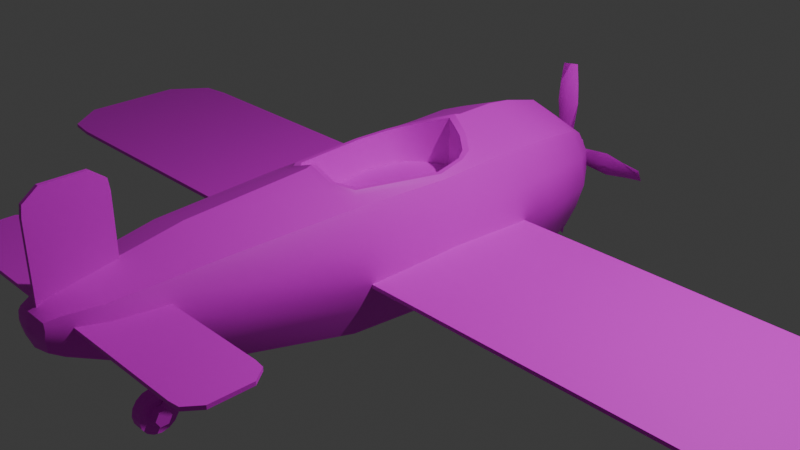 # Source: Plane.blend  (saved by Blender 4.0.36; exported with 4.5.12 LTS)
import bpy
from mathutils import Matrix  # noqa: F401  (used for matrix-valued properties, if any)

bpy.ops.wm.read_factory_settings(use_empty=True)
scene = bpy.context.scene
scene.name = 'Scene'

# ---- collections
col_collection = bpy.data.collections.new('Collection'); scene.collection.children.link(col_collection)

# ---- images (referenced by path relative to the original .blend; pixels are not part of the script)
import os
ASSET_DIR = os.environ.get("B2B_ASSET_DIR", "")  # directory of the original .blend (textures are referenced by path, not embedded)
HERE = os.path.dirname(os.path.abspath(__file__))  # packed textures are extracted next to this script under _unpacked/

def load_image(name, relpath, width, height, colorspace="sRGB"):
    """Load a texture the original file referenced (path relative to the .blend, or extracted next to this script)."""
    p = next((c for c in (os.path.join(HERE, relpath), os.path.join(ASSET_DIR, relpath)) if relpath and os.path.exists(c)), "")
    if p:
        img = bpy.data.images.load(p, check_existing=True)
        img.name = name
    else:  # same state as the original file: an image datablock whose file is absent (Cycles renders it pink)
        img = bpy.data.images.new(name, width, height)
        img.source = "FILE"
        img.filepath = "//" + (relpath or name)
    img.colorspace_settings.name = colorspace
    return img
img_color_swatch_png_001 = load_image('color_swatch.png.001', 'textures/color_swatch.png', 1024, 1024, 'sRGB')

# ---- materials (node trees are filled in below, after node groups)
mat_plane_mat = bpy.data.materials.new('plane_mat')
mat_plane_mat.alpha_threshold = 0.0
mat_plane_mat.use_transparent_shadow = False
mat_plane_mat.roughness = 0.5
mat_plane_mat.line_color = (0.0, 0.0, 0.0, 1.0)

# ---- node groups
ng_auto_smooth = bpy.data.node_groups.new('Auto Smooth', 'GeometryNodeTree')
_s = ng_auto_smooth.interface.new_socket(name='Geometry', in_out='OUTPUT', socket_type='NodeSocketGeometry')
_s = ng_auto_smooth.interface.new_socket(name='Geometry', in_out='INPUT', socket_type='NodeSocketGeometry')
_s = ng_auto_smooth.interface.new_socket(name='Angle', in_out='INPUT', socket_type='NodeSocketFloat')
_s.subtype = 'ANGLE'
_s.min_value = 0.0
_s.max_value = 3.142
ng_auto_smooth.is_modifier = True
_N = ng_auto_smooth.nodes; _L = ng_auto_smooth.links
n0 = _N.new('NodeGroupOutput'); n0.name = 'Group Output'; n0.location = (480, -100)
n1 = _N.new('NodeGroupInput'); n1.name = 'Group Input'; n1.location = (-420, -300)
n2 = _N.new('NodeGroupInput'); n2.name = 'Group Input.001'; n2.location = (-60, -100)
n3 = _N.new('GeometryNodeSetShadeSmooth'); n3.name = 'Set Shade Smooth'; n3.location = (120, -100)
n3.domain = 'EDGE'
n4 = _N.new('GeometryNodeSetShadeSmooth'); n4.name = 'Set Shade Smooth.001'; n4.location = (300, -100)
n5 = _N.new('GeometryNodeInputMeshEdgeAngle'); n5.name = 'Edge Angle'; n5.location = (-420, -220)
n6 = _N.new('GeometryNodeInputEdgeSmooth'); n6.name = 'Is Edge Smooth'; n6.location = (-60, -160)
n7 = _N.new('GeometryNodeInputShadeSmooth'); n7.name = 'Is Face Smooth'; n7.location = (-240, -340)
n8 = _N.new('FunctionNodeBooleanMath'); n8.name = 'Boolean Math'; n8.location = (-60, -220)
n9 = _N.new('FunctionNodeCompare'); n9.name = 'Compare'; n9.location = (-240, -180)
n9.operation = 'LESS_EQUAL'
_L.new(n5.outputs[0], n9.inputs[0])
_L.new(n4.outputs[0], n0.inputs[0])
_L.new(n1.outputs[1], n9.inputs[1])
_L.new(n9.outputs[0], n8.inputs[0])
_L.new(n7.outputs[0], n8.inputs[1])
_L.new(n2.outputs[0], n3.inputs[0])
_L.new(n6.outputs[0], n3.inputs[1])
_L.new(n3.outputs[0], n4.inputs[0])
_L.new(n8.outputs[0], n3.inputs[2])
n0.is_active_output = True

# ---- material node trees
mat_plane_mat.use_nodes = True; mat_plane_mat.node_tree.nodes.clear()
_N = mat_plane_mat.node_tree.nodes; _L = mat_plane_mat.node_tree.links
n0 = _N.new('ShaderNodeOutputMaterial'); n0.name = 'Material Output'; n0.location = (300, 300)
n1 = _N.new('ShaderNodeBsdfPrincipled'); n1.name = 'Principled BSDF'; n1.location = (10, 300)
n1.inputs[3].default_value = 1.45
n2 = _N.new('ShaderNodeTexImage'); n2.name = 'Image Texture'; n2.location = (-280, 280)
n2.image = img_color_swatch_png_001
_L.new(n1.outputs[0], n0.inputs[0])
_L.new(n2.outputs[0], n1.inputs[0])
n0.is_active_output = True

# ---- world
world_world = bpy.data.worlds.new('World'); scene.world = world_world
world_world.use_nodes = True; world_world.node_tree.nodes.clear()
_N = world_world.node_tree.nodes; _L = world_world.node_tree.links
n0 = _N.new('ShaderNodeOutputWorld'); n0.name = 'World Output'; n0.location = (300, 300)
n1 = _N.new('ShaderNodeBackground'); n1.name = 'Background'; n1.location = (10, 300)
n1.inputs[0].default_value = (0.05088, 0.05088, 0.05088, 1.0)
_L.new(n1.outputs[0], n0.inputs[0])
n0.is_active_output = True
world_world.color = (0.05088, 0.05088, 0.05088)
world_world.use_sun_shadow = False
world_world.sun_shadow_jitter_overblur = 0.0

# ---- cameras
cam_camera = bpy.data.cameras.new('Camera')
cam_camera.clip_end = 100.0
cam_camera.ortho_scale = 7.314

# ---- lights
light_light = bpy.data.lights.new('Light', 'POINT')
light_light.transmission_factor = 0.0
light_light.use_soft_falloff = False
light_light.energy = 1000.0
light_light.shadow_soft_size = 0.1
light_light.shadow_maximum_resolution = 0.006
light_light.use_absolute_resolution = True

# ---- meshes
me_cube = bpy.data.meshes.new('Cube')
me_cube.from_pydata([(0.6378, 1.581, 0.6378), (0.6378, 1.581, -0.6378), (0.5829, -1.164, 0.6752), (0.6285, -1.164, -0.5809), (0.188, -3.921, 0.4918), (0.188, -3.921, 0.2224), (0.4133, 2.336, 0.4133), (0.4133, 2.336, -0.4133), (0.3605, -3.477, 0.5574), (0.3618, -3.473, 0.03688), (0.6388, 0.8524, 0.6667), (0.6667, 0.8524, -0.6667), (0.0, 1.581, -0.8769), (0.8769, 1.581, 7.451e-09), (0.8504, -1.164, 0.04763), (0.0, -1.162, 0.9028), (0.6604, -0.02875, 0.6594), (0.0, -1.164, -0.8166), (0.0, 1.581, 0.8769), (0.6631, 1.291, -0.6631), (0.2156, -3.941, 0.3596), (0.0, -3.941, 0.5219), (0.0, -3.941, 0.1973), (0.2346, -3.808, 0.5235), (0.5111, -2.464, -0.3116), (0.0, 2.404, -0.495), (0.495, 2.404, -1.024e-08), (0.0, 2.404, 0.495), (0.561, 2.008, -0.561), (0.561, 2.008, 0.561), (0.5077, -2.481, 0.6498), (0.2346, -3.808, 0.161), (0.0, -3.477, 0.6544), (0.0, -3.471, -0.06267), (0.4591, -3.474, 0.2983), (0.6631, 1.291, 0.6631), (0.6619, -0.0299, -0.6559), (0.9167, 0.8524, -8.848e-09), (0.0, 0.8524, -0.9167), (0.0, 0.8535, 0.9086), (0.3023, -3.81, 0.3425), (0.0, -0.0299, -0.9042), (0.8381, -0.0299, 0.00594), (0.77, 2.015, -2.794e-09), (0.0, -3.981, 0.3649), (0.0, -3.81, 0.09353), (0.0, -3.81, 0.5915), (0.0, 2.547, 6.519e-09), (0.0, 2.015, -0.77), (0.0, 2.015, 0.77), (0.0, -2.491, 0.8254), (0.0, -2.456, -0.4977), (0.6917, -2.465, 0.171), (0.9117, 1.291, -5.763e-09), (0.0, 1.291, -0.9117), (0.0, 1.291, 0.9117), (0.2948, -1.163, 0.7948), (0.4769, -0.9946, 0.7228), (0.299, 0.719, 0.7948), (0.5187, 0.5442, 0.7119), (0.5875, 0.3562, 0.6882), (0.0, 0.7001, 0.9061), (0.5642, -0.02848, 0.7065), (0.0, -1.047, 0.9019), (0.3934, -0.9072, 0.7628), (0.2481, -1.043, 0.8121), (0.2479, 0.5964, 0.8187), (0.429, 0.4506, 0.753), (0.5063, 0.3113, 0.7273), (0.0, 0.7055, 0.3819), (0.0, -0.02312, 0.3819), (0.0, -1.041, 0.3819), (0.4991, -0.02312, 0.3819), (0.3403, -0.9019, 0.3819), (0.2074, -1.038, 0.3819), (0.201, 0.6018, 0.3819), (0.376, 0.456, 0.3819), (0.444, 0.3166, 0.3819), (0.0, 0.7768, 0.9272), (0.6123, -0.02861, 0.7028), (0.0, -1.105, 0.9222), (0.2735, 0.6577, 0.8266), (0.4738, 0.4974, 0.7522), (0.5469, 0.3337, 0.7276), (0.4351, -0.9509, 0.7626), (0.2715, -1.103, 0.8233), (0.7434, -1.125, 0.01786), (2.743, -1.125, 0.01786), (0.7434, 0.8746, 0.01786), (2.743, 0.8746, 0.01786), (4.284, -1.125, 0.01786), (4.284, 0.8746, 0.01786), (4.88, -0.6878, 0.01786), (4.88, 0.437, 0.01786), (4.582, 0.8335, 0.01786), (4.582, -1.084, 0.01786), (0.3068, -3.74, 0.4369), (1.058, -3.74, 0.4369), (0.3068, -2.99, 0.4369), (1.058, -2.99, 0.4369), (1.636, -3.74, 0.4369), (1.636, -2.99, 0.4369), (1.86, -3.576, 0.4369), (1.86, -3.154, 0.4369), (1.748, -3.005, 0.4369), (1.748, -3.725, 0.4369), (0.7434, 0.8746, -0.02119), (0.7434, -1.125, -0.02119), (2.743, -1.125, -0.02119), (2.743, 0.8746, -0.02119), (4.284, -1.125, -0.02119), (4.284, 0.8746, -0.02119), (4.88, -0.6878, -0.02119), (4.88, 0.437, -0.02119), (4.582, 0.8335, -0.02119), (4.582, -1.084, -0.02119), (0.3068, -3.74, 0.3978), (0.3068, -2.99, 0.3978), (1.058, -3.74, 0.3978), (1.058, -2.99, 0.3978), (1.636, -3.74, 0.3978), (1.636, -2.99, 0.3978), (1.86, -3.154, 0.3978), (1.86, -3.576, 0.3978), (1.748, -3.005, 0.3978), (1.748, -3.725, 0.3978), (0.0, -3.883, 0.2624), (0.0, -3.883, 0.7302), (0.0, -3.132, 0.2624), (0.0, -3.132, 0.7302), (0.0, -3.883, 1.308), (0.0, -3.132, 1.308), (0.0, -3.718, 1.532), (0.0, -3.296, 1.532), (0.0, -3.147, 1.42), (0.0, -3.867, 1.42), (0.01882, -3.883, 0.2624), (0.01882, -3.132, 0.2624), (0.01882, -3.883, 0.7302), (0.01882, -3.132, 0.7302), (0.01882, -3.883, 1.308), (0.01882, -3.132, 1.308), (0.01882, -3.296, 1.532), (0.01882, -3.718, 1.532), (0.01882, -3.147, 1.42), (0.01882, -3.867, 1.42), (1.031, 1.568, -1.596), (1.156, 1.568, -1.596), (1.031, 1.557, -1.651), (1.156, 1.557, -1.651), (1.031, 1.526, -1.698), (1.156, 1.526, -1.698), (1.031, 1.479, -1.729), (1.156, 1.479, -1.729), (1.031, 1.424, -1.74), (1.156, 1.424, -1.74), (1.031, 1.368, -1.729), (1.156, 1.368, -1.729), (1.031, 1.321, -1.698), (1.156, 1.321, -1.698), (1.031, 1.29, -1.651), (1.156, 1.29, -1.651), (1.031, 1.279, -1.596), (1.156, 1.279, -1.596), (1.031, 1.29, -1.54), (1.156, 1.29, -1.54), (1.031, 1.321, -1.493), (1.156, 1.321, -1.493), (1.031, 1.368, -1.462), (1.156, 1.368, -1.462), (1.031, 1.424, -1.451), (1.156, 1.424, -1.451), (1.031, 1.479, -1.462), (1.156, 1.479, -1.462), (1.031, 1.526, -1.493), (1.156, 1.526, -1.493), (1.031, 1.557, -1.54), (1.156, 1.557, -1.54), (1.031, 1.629, -1.596), (1.031, 1.613, -1.674), (1.156, 1.613, -1.674), (1.156, 1.629, -1.596), (1.031, 1.569, -1.741), (1.156, 1.569, -1.741), (1.031, 1.502, -1.785), (1.156, 1.502, -1.785), (1.031, 1.424, -1.801), (1.156, 1.424, -1.801), (1.031, 1.345, -1.785), (1.156, 1.345, -1.785), (1.031, 1.279, -1.741), (1.156, 1.279, -1.741), (1.031, 1.234, -1.674), (1.156, 1.234, -1.674), (1.031, 1.219, -1.596), (1.156, 1.219, -1.596), (1.031, 1.234, -1.517), (1.156, 1.234, -1.517), (1.031, 1.279, -1.45), (1.156, 1.279, -1.45), (1.031, 1.345, -1.406), (1.156, 1.345, -1.406), (1.031, 1.424, -1.39), (1.156, 1.424, -1.39), (1.031, 1.502, -1.406), (1.156, 1.502, -1.406), (1.031, 1.569, -1.45), (1.156, 1.569, -1.45), (1.031, 1.613, -1.517), (1.156, 1.613, -1.517), (1.041, 1.545, -1.596), (1.041, 1.536, -1.642), (1.146, 1.536, -1.642), (1.146, 1.545, -1.596), (1.041, 1.509, -1.681), (1.146, 1.509, -1.681), (1.041, 1.47, -1.707), (1.146, 1.47, -1.707), (1.041, 1.424, -1.717), (1.146, 1.424, -1.717), (1.041, 1.377, -1.707), (1.146, 1.377, -1.707), (1.041, 1.338, -1.681), (1.146, 1.338, -1.681), (1.041, 1.312, -1.642), (1.146, 1.312, -1.642), (1.041, 1.303, -1.596), (1.146, 1.303, -1.596), (1.041, 1.312, -1.549), (1.146, 1.312, -1.549), (1.041, 1.338, -1.51), (1.146, 1.338, -1.51), (1.041, 1.377, -1.484), (1.146, 1.377, -1.484), (1.041, 1.424, -1.475), (1.146, 1.424, -1.475), (1.041, 1.47, -1.484), (1.146, 1.47, -1.484), (1.041, 1.509, -1.51), (1.146, 1.509, -1.51), (1.041, 1.536, -1.549), (1.146, 1.536, -1.549), (0.0, 1.463, -1.597), (1.131, 1.463, -1.595), (0.9608, 1.463, -1.607), (0.5804, 1.463, -0.6251), (0.9886, 1.445, -1.593), (0.6082, 1.445, -0.6111), (0.9886, 1.409, -1.593), (0.6082, 1.409, -0.6111), (0.9608, 1.391, -1.607), (0.5804, 1.391, -0.6251), (0.9331, 1.409, -1.621), (0.5527, 1.409, -0.6391), (0.9331, 1.445, -1.621), (0.5527, 1.445, -0.6391), (1.131, 1.445, -1.564), (0.0, 1.445, -1.566), (1.131, 1.409, -1.564), (0.0, 1.409, -1.566), (1.131, 1.391, -1.595), (0.0, 1.391, -1.597), (1.131, 1.409, -1.626), (0.0, 1.409, -1.628), (1.131, 1.445, -1.626), (0.0, 1.445, -1.628), (0.9355, 1.461, -1.568), (0.566, 0.5227, -0.6286), (0.9673, 1.444, -1.567), (0.5978, 0.506, -0.6277), (0.9738, 1.417, -1.59), (0.6043, 0.4786, -0.6499), (0.9486, 1.406, -1.613), (0.5791, 0.4679, -0.6732), (0.9169, 1.423, -1.614), (0.5474, 0.4847, -0.6741), (0.9103, 1.45, -1.592), (0.5408, 0.5121, -0.6519), (0.06352, -2.816, -0.8959), (0.06352, -2.827, -0.9513), (0.06352, -2.858, -0.9982), (0.06352, -2.905, -1.03), (0.06352, -2.96, -1.041), (0.06352, -3.016, -1.03), (0.06352, -3.063, -0.9982), (0.06352, -3.094, -0.9513), (0.06352, -3.105, -0.8959), (0.06352, -3.094, -0.8405), (0.06352, -3.063, -0.7936), (0.06352, -3.016, -0.7622), (0.06352, -2.96, -0.7512), (0.06352, -2.905, -0.7622), (0.06352, -2.858, -0.7936), (0.06352, -2.827, -0.8405), (0.06352, -2.771, -0.9744), (0.06352, -2.755, -0.8959), (0.06352, -2.815, -1.041), (0.06352, -2.882, -1.085), (0.06352, -2.96, -1.101), (0.06352, -3.039, -1.085), (0.06352, -3.105, -1.041), (0.06352, -3.15, -0.9744), (0.06352, -3.166, -0.8959), (0.06352, -3.15, -0.8174), (0.06352, -3.105, -0.7508), (0.06352, -3.039, -0.7064), (0.06352, -2.96, -0.6907), (0.06352, -2.882, -0.7064), (0.06352, -2.815, -0.7508), (0.06352, -2.771, -0.8174), (0.05329, -2.849, -0.9422), (0.05329, -2.839, -0.8959), (0.05329, -2.875, -0.9815), (0.05329, -2.914, -1.008), (0.05329, -2.96, -1.017), (0.05329, -3.007, -1.008), (0.05329, -3.046, -0.9815), (0.05329, -3.072, -0.9422), (0.05329, -3.081, -0.8959), (0.05329, -3.072, -0.8496), (0.05329, -3.046, -0.8103), (0.05329, -3.007, -0.7841), (0.05329, -2.96, -0.7749), (0.05329, -2.914, -0.7841), (0.05329, -2.875, -0.8103), (0.05329, -2.849, -0.8496), (0.0, -2.755, -0.8959), (0.0, -2.771, -0.9744), (0.0, -2.815, -1.041), (0.0, -2.882, -1.085), (0.0, -2.96, -1.101), (0.0, -3.039, -1.085), (0.0, -3.105, -1.041), (0.0, -3.15, -0.9744), (0.0, -3.166, -0.8959), (0.0, -3.15, -0.8174), (0.0, -3.105, -0.7508), (0.0, -3.039, -0.7064), (0.0, -2.96, -0.6907), (0.0, -2.882, -0.7064), (0.0, -2.815, -0.7508), (0.0, -2.771, -0.8174), (0.09586, -2.966, -0.9247), (0.1044, -2.255, -0.1467), (0.121, -2.982, -0.9055), (0.1296, -2.272, -0.1274), (0.1116, -3.008, -0.8821), (0.1202, -2.298, -0.104), (0.07705, -3.017, -0.8779), (0.08563, -2.306, -0.09985), (0.05187, -3.0, -0.8971), (0.06045, -2.29, -0.1191), (0.06127, -2.974, -0.9205), (0.06985, -2.264, -0.1425), (0.0, -2.889, -0.8956), (0.1599, -2.889, -0.8897), (0.1598, -2.932, -0.8148), (0.0, -2.932, -0.8206), (0.1598, -3.019, -0.8148), (0.0, -3.019, -0.8206), (0.1599, -3.062, -0.8897), (0.0, -3.062, -0.8956), (0.1599, -3.019, -0.9647), (0.0, -3.019, -0.9706), (0.1599, -2.932, -0.9647), (0.0, -2.932, -0.9706), (0.8003, 1.582, 0.3403), (0.7596, -1.163, 0.3828), (0.2218, -3.931, 0.4357), (0.4971, 2.37, 0.228), (0.4336, -3.476, 0.4402), (0.8207, 0.8529, 0.3547), (0.2885, -3.809, 0.443), (0.7922, -0.02888, 0.354), (0.7084, 2.012, 0.3019), (0.0, -3.961, 0.4534), (0.0, 2.476, 0.2689), (0.6368, -2.472, 0.4304), (0.8303, 1.292, 0.3529), (0.779, 1.581, -0.3189), (0.7612, -1.164, -0.2666), (0.2119, -3.931, 0.291), (0.4759, 2.37, -0.2067), (0.4226, -3.474, 0.1679), (0.8133, 0.8524, -0.3333), (0.2785, -3.809, 0.2518), (0.7717, -0.0299, -0.325), (0.6872, 2.011, -0.2805), (0.0, -3.961, 0.2811), (0.0, 2.475, -0.2475), (0.6207, -2.464, -0.07055), (0.8091, 1.291, -0.3315)], [], [(10, 39, 58), (79, 62, 64, 84), (383, 34, 40, 385), (370, 8, 23, 372), (372, 23, 4, 368), (385, 40, 20, 381), (38, 11, 36, 41), (41, 36, 3, 17), (384, 37, 42, 386), (371, 10, 16, 373), (373, 16, 2, 367), (386, 42, 14, 380), (366, 13, 43, 374), (379, 1, 28, 387), (387, 28, 7, 382), (374, 43, 26, 369), (381, 20, 44, 388), (368, 4, 21, 375), (33, 9, 31, 45), (45, 31, 5, 22), (8, 32, 46, 23), (23, 46, 21, 4), (376, 27, 6, 369), (389, 47, 26, 382), (1, 12, 48, 28), (28, 48, 25, 7), (18, 0, 29, 49), (49, 29, 6, 27), (2, 56, 15, 50, 30), (30, 50, 32, 8), (17, 3, 24, 51), (51, 24, 9, 33), (380, 14, 52, 390), (367, 2, 30, 377), (377, 30, 8, 370), (390, 52, 34, 383), (379, 13, 53, 391), (366, 0, 35, 378), (378, 35, 10, 371), (391, 53, 37, 384), (12, 1, 19, 54), (54, 19, 11, 38), (0, 18, 55, 35), (35, 55, 39, 10), (57, 56, 2), (79, 83, 68, 62), (2, 16, 57), (10, 58, 59), (59, 60, 10), (60, 16, 10), (64, 62, 72, 73), (66, 61, 69, 75), (71, 74, 73, 72, 70), (72, 77, 76, 75, 69, 70), (67, 66, 75, 76), (65, 64, 73, 74), (68, 67, 76, 77), (63, 65, 74, 71), (62, 68, 77, 72), (56, 85, 80, 15), (81, 58, 39, 78), (82, 59, 58, 81), (83, 60, 59, 82), (84, 64, 65, 85), (85, 65, 63, 80), (57, 84, 85, 56), (68, 83, 82, 67), (67, 82, 81, 66), (66, 81, 78, 61), (16, 60, 83, 79), (16, 79, 84, 57), (86, 87, 89, 88), (89, 87, 90, 91), (94, 95, 92, 93), (91, 90, 95, 94), (96, 97, 99, 98), (99, 97, 100, 101), (104, 105, 102, 103), (101, 100, 105, 104), (107, 106, 109, 108), (109, 111, 110, 108), (114, 113, 112, 115), (111, 114, 115, 110), (116, 117, 119, 118), (119, 121, 120, 118), (124, 122, 123, 125), (121, 124, 125, 120), (95, 115, 112, 92), (100, 120, 125, 105), (93, 113, 114, 94), (89, 109, 106, 88), (101, 121, 119, 99), (90, 110, 115, 95), (97, 118, 120, 100), (91, 111, 109, 89), (102, 123, 122, 103), (98, 117, 116, 96), (87, 108, 110, 90), (104, 124, 121, 101), (96, 116, 118, 97), (92, 112, 113, 93), (105, 125, 123, 102), (88, 106, 107, 86), (94, 114, 111, 91), (103, 122, 124, 104), (86, 107, 108, 87), (99, 119, 117, 98), (136, 137, 139, 138), (139, 141, 140, 138), (144, 142, 143, 145), (141, 144, 145, 140), (130, 140, 145, 135), (131, 141, 139, 129), (127, 138, 140, 130), (132, 143, 142, 133), (128, 137, 136, 126), (134, 144, 141, 131), (126, 136, 138, 127), (135, 145, 143, 132), (133, 142, 144, 134), (129, 139, 137, 128), (178, 181, 180, 179), (179, 180, 183, 182), (182, 183, 185, 184), (184, 185, 187, 186), (186, 187, 189, 188), (188, 189, 191, 190), (190, 191, 193, 192), (192, 193, 195, 194), (194, 195, 197, 196), (196, 197, 199, 198), (198, 199, 201, 200), (200, 201, 203, 202), (202, 203, 205, 204), (204, 205, 207, 206), (147, 177, 241, 213), (206, 207, 209, 208), (208, 209, 181, 178), (150, 152, 216, 214), (148, 146, 178, 179), (147, 149, 180, 181), (150, 148, 179, 182), (149, 151, 183, 180), (152, 150, 182, 184), (151, 153, 185, 183), (154, 152, 184, 186), (153, 155, 187, 185), (156, 154, 186, 188), (155, 157, 189, 187), (158, 156, 188, 190), (157, 159, 191, 189), (160, 158, 190, 192), (159, 161, 193, 191), (162, 160, 192, 194), (161, 163, 195, 193), (164, 162, 194, 196), (163, 165, 197, 195), (166, 164, 196, 198), (165, 167, 199, 197), (168, 166, 198, 200), (167, 169, 201, 199), (170, 168, 200, 202), (169, 171, 203, 201), (172, 170, 202, 204), (171, 173, 205, 203), (174, 172, 204, 206), (173, 175, 207, 205), (176, 174, 206, 208), (175, 177, 209, 207), (146, 176, 208, 178), (177, 147, 181, 209), (212, 213, 241, 239, 237, 235, 233, 231, 229, 227, 225, 223, 221, 219, 217, 215), (210, 211, 214, 216, 218, 220, 222, 224, 226, 228, 230, 232, 234, 236, 238, 240), (164, 166, 230, 228), (153, 151, 215, 217), (167, 165, 229, 231), (152, 154, 218, 216), (166, 168, 232, 230), (155, 153, 217, 219), (169, 167, 231, 233), (154, 156, 220, 218), (168, 170, 234, 232), (157, 155, 219, 221), (171, 169, 233, 235), (156, 158, 222, 220), (170, 172, 236, 234), (159, 157, 221, 223), (173, 171, 235, 237), (158, 160, 224, 222), (172, 174, 238, 236), (161, 159, 223, 225), (146, 148, 211, 210), (175, 173, 237, 239), (160, 162, 226, 224), (149, 147, 213, 212), (174, 176, 240, 238), (163, 161, 225, 227), (148, 150, 214, 211), (177, 175, 239, 241), (162, 164, 228, 226), (151, 149, 212, 215), (176, 146, 210, 240), (165, 163, 227, 229), (268, 269, 271, 270), (257, 242, 265, 263, 261, 259), (244, 245, 247, 246), (270, 271, 273, 272), (260, 261, 263, 262), (246, 247, 249, 248), (243, 256, 258, 260, 262, 264), (258, 259, 261, 260), (248, 249, 251, 250), (264, 265, 242, 243), (256, 257, 259, 258), (250, 251, 253, 252), (247, 245, 255, 253, 251, 249), (243, 242, 257, 256), (252, 253, 255, 254), (266, 267, 269, 268), (262, 263, 265, 264), (254, 255, 245, 244), (244, 246, 248, 250, 252, 254), (272, 273, 275, 274), (269, 267, 277, 275, 273, 271), (274, 275, 277, 276), (276, 277, 267, 266), (266, 268, 270, 272, 274, 276), (326, 295, 294, 327), (327, 294, 296, 328), (328, 296, 297, 329), (329, 297, 298, 330), (330, 298, 299, 331), (331, 299, 300, 332), (332, 300, 301, 333), (333, 301, 302, 334), (334, 302, 303, 335), (335, 303, 304, 336), (336, 304, 305, 337), (337, 305, 306, 338), (338, 306, 307, 339), (339, 307, 308, 340), (278, 293, 325, 311), (340, 308, 309, 341), (341, 309, 295, 326), (278, 279, 294, 295), (279, 280, 296, 294), (280, 281, 297, 296), (281, 282, 298, 297), (282, 283, 299, 298), (283, 284, 300, 299), (284, 285, 301, 300), (285, 286, 302, 301), (286, 287, 303, 302), (287, 288, 304, 303), (288, 289, 305, 304), (289, 290, 306, 305), (290, 291, 307, 306), (291, 292, 308, 307), (292, 293, 309, 308), (293, 278, 295, 309), (310, 311, 325, 324, 323, 322, 321, 320, 319, 318, 317, 316, 315, 314, 313, 312), (281, 280, 312, 313), (288, 287, 319, 320), (282, 281, 313, 314), (289, 288, 320, 321), (283, 282, 314, 315), (290, 289, 321, 322), (284, 283, 315, 316), (291, 290, 322, 323), (285, 284, 316, 317), (292, 291, 323, 324), (279, 278, 311, 310), (286, 285, 317, 318), (293, 292, 324, 325), (280, 279, 310, 312), (287, 286, 318, 319), (342, 343, 345, 344), (344, 345, 347, 346), (346, 347, 349, 348), (348, 349, 351, 350), (345, 343, 353, 351, 349, 347), (350, 351, 353, 352), (352, 353, 343, 342), (342, 344, 346, 348, 350, 352), (357, 354, 365, 363, 361, 359), (360, 361, 363, 362), (355, 356, 358, 360, 362, 364), (358, 359, 361, 360), (364, 365, 354, 355), (356, 357, 359, 358), (355, 354, 357, 356), (362, 363, 365, 364), (53, 378, 371, 37), (13, 366, 378, 53), (52, 377, 370, 34), (14, 367, 377, 52), (47, 376, 369, 26), (20, 368, 375, 44), (29, 374, 369, 6), (0, 366, 374, 29), (42, 373, 367, 14), (37, 371, 373, 42), (40, 372, 368, 20), (34, 370, 372, 40), (19, 391, 384, 11), (1, 379, 391, 19), (24, 390, 383, 9), (3, 380, 390, 24), (25, 389, 382, 7), (5, 381, 388, 22), (43, 387, 382, 26), (13, 379, 387, 43), (36, 386, 380, 3), (11, 384, 386, 36), (31, 385, 381, 5), (9, 383, 385, 31)])
me_cube.polygons.foreach_set('use_smooth', [1, 1, 1, 1, 1, 1, 1, 1, 1, 1, 1, 1, 1, 1, 1, 1, 1, 1, 1, 1, 1, 1, 1, 1, 1, 1, 1, 1, 1, 1, 1, 1, 1, 1, 1, 1, 1, 1, 1, 1, 1, 1, 1, 1, 1, 1, 1, 1, 1, 1, 1, 1, 1, 1, 1, 1, 1, 1, 1, 1, 1, 1, 1, 1, 1, 1, 1, 1, 1, 1, 1, 0, 0, 0, 0, 0, 0, 0, 0, 0, 0, 0, 0, 0, 0, 0, 0, 0, 0, 0, 0, 0, 0, 0, 0, 0, 0, 0, 0, 0, 0, 0, 0, 0, 0, 0, 0, 0, 0, 0, 0, 0, 0, 0, 0, 0, 0, 0, 0, 0, 0, 0, 0, 0, 0, 0, 0, 0, 0, 0, 0, 0, 0, 0, 0, 0, 0, 0, 0, 0, 0, 0, 0, 0, 0, 0, 0, 0, 0, 0, 0, 0, 0, 0, 0, 0, 0, 0, 0, 0, 0, 0, 0, 0, 0, 0, 0, 0, 0, 0, 0, 0, 0, 0, 0, 0, 0, 0, 0, 0, 0, 0, 0, 0, 0, 0, 0, 0, 0, 0, 0, 0, 0, 0, 0, 0, 0, 0, 0, 0, 0, 0, 0, 0, 0, 0, 0, 0, 0, 0, 0, 0, 0, 0, 0, 0, 0, 0, 0, 0, 0, 0, 0, 0, 0, 0, 0, 0, 0, 0, 0, 0, 0, 0, 0, 0, 0, 0, 0, 0, 0, 0, 0, 0, 0, 0, 0, 0, 0, 0, 0, 0, 0, 0, 0, 0, 0, 0, 0, 0, 0, 0, 0, 0, 0, 0, 0, 0, 0, 0, 0, 0, 0, 0, 0, 0, 0, 0, 0, 0, 0, 0, 0, 0, 0, 0, 0, 0, 0, 0, 0, 0, 1, 1, 1, 1, 1, 1, 1, 1, 1, 1, 1, 1, 1, 1, 1, 1, 1, 1, 1, 1, 1, 1, 1, 1])
_k = set([(69, 75), (71, 74), (72, 73), (72, 77), (73, 74), (75, 76), (76, 77)])
me_cube.attributes.new('sharp_edge', 'BOOLEAN', 'EDGE').data.foreach_set('value', [ (min(e.vertices), max(e.vertices)) in _k for e in me_cube.edges])
_uv = me_cube.uv_layers.new(name='UVMap')
_uv.uv.foreach_set('vector', [0.1902, 0.2347, 0.1902, 0.2347, 0.1902, 0.2347, 0.465, 0.07653, 0.465, 0.07653, 0.465, 0.07653, 0.465, 0.07653, 0.1902, 0.2347, 0.1902, 0.2347, 0.1902, 0.2347, 0.1902, 0.2347, 0.1902, 0.2347, 0.1902, 0.2347, 0.1902, 0.2347, 0.1902, 0.2347, 0.1902, 0.2347, 0.1902, 0.2347, 0.1902, 0.2347, 0.1902, 0.2347, 0.1902, 0.2347, 0.1902, 0.2347, 0.1902, 0.2347, 0.1902, 0.2347, 0.1902, 0.2347, 0.1902, 0.2347, 0.1902, 0.2347, 0.1902, 0.2347, 0.1902, 0.2347, 0.1902, 0.2347, 0.1902, 0.2347, 0.1902, 0.2347, 0.1902, 0.2347, 0.1902, 0.2347, 0.1902, 0.2347, 0.1902, 0.2347, 0.1902, 0.2347, 0.1902, 0.2347, 0.1902, 0.2347, 0.1902, 0.2347, 0.1902, 0.2347, 0.1902, 0.2347, 0.1902, 0.2347, 0.1902, 0.2347, 0.1902, 0.2347, 0.1902, 0.2347, 0.1902, 0.2347, 0.1902, 0.2347, 0.1902, 0.2347, 0.1902, 0.2347, 0.1902, 0.2347, 0.1902, 0.2347, 0.1902, 0.2347, 0.1902, 0.2347, 0.1902, 0.2347, 0.1902, 0.2347, 0.1902, 0.2347, 0.1902, 0.2347, 0.1902, 0.2347, 0.1902, 0.2347, 0.1902, 0.2347, 0.1902, 0.2347, 0.1902, 0.2347, 0.1902, 0.2347, 0.1902, 0.2347, 0.1902, 0.2347, 0.1902, 0.2347, 0.1902, 0.2347, 0.1902, 0.2347, 0.1902, 0.2347, 0.1902, 0.2347, 0.1902, 0.2347, 0.1902, 0.2347, 0.1902, 0.2347, 0.1902, 0.2347, 0.1902, 0.2347, 0.1902, 0.2347, 0.1902, 0.2347, 0.1902, 0.2347, 0.1902, 0.2347, 0.1902, 0.2347, 0.1902, 0.2347, 0.1902, 0.2347, 0.1902, 0.2347, 0.1902, 0.2347, 0.1902, 0.2347, 0.1902, 0.2347, 0.1902, 0.2347, 0.1902, 0.2347, 0.1902, 0.2347, 0.1902, 0.2347, 0.1902, 0.2347, 0.1902, 0.2347, 0.1902, 0.2347, 0.1902, 0.2347, 0.1902, 0.2347, 0.1902, 0.2347, 0.1902, 0.2347, 0.1902, 0.2347, 0.1902, 0.2347, 0.1902, 0.2347, 0.1902, 0.2347, 0.1902, 0.2347, 0.1902, 0.2347, 0.1902, 0.2347, 0.1902, 0.2347, 0.1902, 0.2347, 0.1902, 0.2347, 0.1902, 0.2347, 0.1902, 0.2347, 0.1902, 0.2347, 0.1902, 0.2347, 0.1902, 0.2347, 0.1902, 0.2347, 0.1902, 0.2347, 0.1902, 0.2347, 0.1902, 0.2347, 0.1902, 0.2347, 0.1902, 0.2347, 0.1902, 0.2347, 0.1902, 0.2347, 0.1902, 0.2347, 0.1902, 0.2347, 0.1902, 0.2347, 0.1902, 0.2347, 0.1902, 0.2347, 0.1902, 0.2347, 0.1902, 0.2347, 0.1902, 0.2347, 0.1902, 0.2347, 0.1902, 0.2347, 0.1902, 0.2347, 0.1902, 0.2347, 0.1902, 0.2347, 0.1902, 0.2347, 0.1902, 0.2347, 0.1902, 0.2347, 0.1902, 0.2347, 0.1902, 0.2347, 0.1902, 0.2347, 0.1902, 0.2347, 0.1902, 0.2347, 0.1902, 0.2347, 0.1902, 0.2347, 0.1902, 0.2347, 0.1902, 0.2347, 0.1902, 0.2347, 0.1902, 0.2347, 0.1902, 0.2347, 0.1902, 0.2347, 0.1902, 0.2347, 0.1902, 0.2347, 0.1902, 0.2347, 0.1902, 0.2347, 0.1902, 0.2347, 0.1902, 0.2347, 0.1902, 0.2347, 0.1902, 0.2347, 0.1902, 0.2347, 0.1902, 0.2347, 0.1902, 0.2347, 0.1902, 0.2347, 0.1902, 0.2347, 0.1902, 0.2347, 0.1902, 0.2347, 0.1902, 0.2347, 0.1902, 0.2347, 0.1902, 0.2347, 0.1902, 0.2347, 0.1902, 0.2347, 0.1902, 0.2347, 0.1902, 0.2347, 0.1902, 0.2347, 0.1902, 0.2347, 0.1902, 0.2347, 0.1902, 0.2347, 0.1902, 0.2347, 0.1902, 0.2347, 0.1902, 0.2347, 0.1902, 0.2347, 0.465, 0.07653, 0.465, 0.07653, 0.465, 0.07653, 0.465, 0.07653, 0.1902, 0.2347, 0.1902, 0.2347, 0.1902, 0.2347, 0.1902, 0.2347, 0.1902, 0.2347, 0.1902, 0.2347, 0.1902, 0.2347, 0.1902, 0.2347, 0.1902, 0.2347, 0.1902, 0.2347, 0.1902, 0.2347, 0.1902, 0.2347, 0.9334, 0.102, 0.9334, 0.102, 0.9334, 0.102, 0.9334, 0.102, 0.9334, 0.102, 0.9334, 0.102, 0.9334, 0.102, 0.9334, 0.102, 0.9334, 0.102, 0.9334, 0.102, 0.9334, 0.102, 0.9334, 0.102, 0.9334, 0.102, 0.9334, 0.102, 0.9334, 0.102, 0.9334, 0.102, 0.9334, 0.102, 0.9334, 0.102, 0.9334, 0.102, 0.9334, 0.102, 0.9334, 0.102, 0.9334, 0.102, 0.9334, 0.102, 0.9334, 0.102, 0.9334, 0.102, 0.9334, 0.102, 0.9334, 0.102, 0.9334, 0.102, 0.9334, 0.102, 0.9334, 0.102, 0.9334, 0.102, 0.9334, 0.102, 0.9334, 0.102, 0.9334, 0.102, 0.9334, 0.102, 0.9334, 0.102, 0.9334, 0.102, 0.9334, 0.102, 0.9334, 0.102, 0.465, 0.07653, 0.465, 0.07653, 0.465, 0.07653, 0.465, 0.07653, 0.465, 0.07653, 0.465, 0.07653, 0.465, 0.07653, 0.465, 0.07653, 0.465, 0.07653, 0.465, 0.07653, 0.465, 0.07653, 0.465, 0.07653, 0.465, 0.07653, 0.465, 0.07653, 0.465, 0.07653, 0.465, 0.07653, 0.465, 0.07653, 0.465, 0.07653, 0.465, 0.07653, 0.465, 0.07653, 0.465, 0.07653, 0.465, 0.07653, 0.465, 0.07653, 0.465, 0.07653, 0.465, 0.07653, 0.465, 0.07653, 0.465, 0.07653, 0.465, 0.07653, 0.465, 0.07653, 0.465, 0.07653, 0.465, 0.07653, 0.465, 0.07653, 0.465, 0.07653, 0.465, 0.07653, 0.465, 0.07653, 0.465, 0.07653, 0.465, 0.07653, 0.465, 0.07653, 0.465, 0.07653, 0.465, 0.07653, 0.465, 0.07653, 0.465, 0.07653, 0.465, 0.07653, 0.465, 0.07653, 0.465, 0.07653, 0.465, 0.07653, 0.465, 0.07653, 0.465, 0.07653, 0.2263, 0.2181, 0.2263, 0.2181, 0.2263, 0.2181, 0.2263, 0.2181, 0.4659, 0.07031, 0.4659, 0.07031, 0.4659, 0.07031, 0.4659, 0.07031, 0.2263, 0.2181, 0.2263, 0.2181, 0.2263, 0.2181, 0.2263, 0.2181, 0.2263, 0.2181, 0.2263, 0.2181, 0.2263, 0.2181, 0.2263, 0.2181, 0.1508, 0.2591, 0.1508, 0.2591, 0.1508, 0.2591, 0.1508, 0.2591, 0.4583, 0.07684, 0.4583, 0.07684, 0.4583, 0.07684, 0.4583, 0.07684, 0.1508, 0.2591, 0.1508, 0.2591, 0.1508, 0.2591, 0.1508, 0.2591, 0.1508, 0.2591, 0.1508, 0.2591, 0.1508, 0.2591, 0.1508, 0.2591, 0.2263, 0.2181, 0.2263, 0.2181, 0.2263, 0.2181, 0.2263, 0.2181, 0.4659, 0.07031, 0.4659, 0.07031, 0.4659, 0.07031, 0.4659, 0.07031, 0.2263, 0.2181, 0.2263, 0.2181, 0.2263, 0.2181, 0.2263, 0.2181, 0.2263, 0.2181, 0.2263, 0.2181, 0.2263, 0.2181, 0.2263, 0.2181, 0.1508, 0.2591, 0.1508, 0.2591, 0.1508, 0.2591, 0.1508, 0.2591, 0.4583, 0.07684, 0.4583, 0.07684, 0.4583, 0.07684, 0.4583, 0.07684, 0.1508, 0.2591, 0.1508, 0.2591, 0.1508, 0.2591, 0.1508, 0.2591, 0.1508, 0.2591, 0.1508, 0.2591, 0.1508, 0.2591, 0.1508, 0.2591, 0.2263, 0.2181, 0.2263, 0.2181, 0.2263, 0.2181, 0.2263, 0.2181, 0.1508, 0.2591, 0.1508, 0.2591, 0.1508, 0.2591, 0.1508, 0.2591, 0.2263, 0.2181, 0.2263, 0.2181, 0.2263, 0.2181, 0.2263, 0.2181, 0.2263, 0.2181, 0.2263, 0.2181, 0.2263, 0.2181, 0.2263, 0.2181, 0.4583, 0.07684, 0.4583, 0.07684, 0.4583, 0.07684, 0.4583, 0.07684, 0.2263, 0.2181, 0.2263, 0.2181, 0.2263, 0.2181, 0.2263, 0.2181, 0.4583, 0.07684, 0.4583, 0.07684, 0.4583, 0.07684, 0.4583, 0.07684, 0.4659, 0.07031, 0.4659, 0.07031, 0.4659, 0.07031, 0.4659, 0.07031, 0.1508, 0.2591, 0.1508, 0.2591, 0.1508, 0.2591, 0.1508, 0.2591, 0.1508, 0.2591, 0.1508, 0.2591, 0.1508, 0.2591, 0.1508, 0.2591, 0.4659, 0.07031, 0.4659, 0.07031, 0.4659, 0.07031, 0.4659, 0.07031, 0.1508, 0.2591, 0.1508, 0.2591, 0.1508, 0.2591, 0.1508, 0.2591, 0.1508, 0.2591, 0.1508, 0.2591, 0.1508, 0.2591, 0.1508, 0.2591, 0.2263, 0.2181, 0.2263, 0.2181, 0.2263, 0.2181, 0.2263, 0.2181, 0.1508, 0.2591, 0.1508, 0.2591, 0.1508, 0.2591, 0.1508, 0.2591, 0.2263, 0.2181, 0.2263, 0.2181, 0.2263, 0.2181, 0.2263, 0.2181, 0.2263, 0.2181, 0.2263, 0.2181, 0.2263, 0.2181, 0.2263, 0.2181, 0.1508, 0.2591, 0.1508, 0.2591, 0.1508, 0.2591, 0.1508, 0.2591, 0.2263, 0.2181, 0.2263, 0.2181, 0.2263, 0.2181, 0.2263, 0.2181, 0.1508, 0.2591, 0.1508, 0.2591, 0.1508, 0.2591, 0.1508, 0.2591, 0.1508, 0.2591, 0.1508, 0.2591, 0.1508, 0.2591, 0.1508, 0.2591, 0.1508, 0.2591, 0.1508, 0.2591, 0.1508, 0.2591, 0.1508, 0.2591, 0.1508, 0.2591, 0.1508, 0.2591, 0.1508, 0.2591, 0.1508, 0.2591, 0.1508, 0.2591, 0.1508, 0.2591, 0.1508, 0.2591, 0.1508, 0.2591, 0.1508, 0.2591, 0.1508, 0.2591, 0.1508, 0.2591, 0.1508, 0.2591, 0.1508, 0.2591, 0.1508, 0.2591, 0.1508, 0.2591, 0.1508, 0.2591, 0.1508, 0.2591, 0.1508, 0.2591, 0.1508, 0.2591, 0.1508, 0.2591, 0.1508, 0.2591, 0.1508, 0.2591, 0.1508, 0.2591, 0.1508, 0.2591, 0.1508, 0.2591, 0.1508, 0.2591, 0.1508, 0.2591, 0.1508, 0.2591, 0.1508, 0.2591, 0.1508, 0.2591, 0.1508, 0.2591, 0.1508, 0.2591, 0.1508, 0.2591, 0.1508, 0.2591, 0.1508, 0.2591, 0.1508, 0.2591, 0.1508, 0.2591, 0.1508, 0.2591, 0.1508, 0.2591, 0.1508, 0.2591, 0.1508, 0.2591, 0.1508, 0.2591, 0.1508, 0.2591, 0.1508, 0.2591, 0.1508, 0.2591, 0.1508, 0.2591, 0.1508, 0.2591, 0.1508, 0.2591, 0.9323, 0.0666, 0.9323, 0.0666, 0.9323, 0.0666, 0.9323, 0.0666, 0.9323, 0.0666, 0.9323, 0.0666, 0.9323, 0.0666, 0.9323, 0.0666, 0.9323, 0.0666, 0.9323, 0.0666, 0.9323, 0.0666, 0.9323, 0.0666, 0.9323, 0.0666, 0.9323, 0.0666, 0.9323, 0.0666, 0.9323, 0.0666, 0.9323, 0.0666, 0.9323, 0.0666, 0.9323, 0.0666, 0.9323, 0.0666, 0.9323, 0.0666, 0.9323, 0.0666, 0.9323, 0.0666, 0.9323, 0.0666, 0.9323, 0.0666, 0.9323, 0.0666, 0.9323, 0.0666, 0.9323, 0.0666, 0.9323, 0.0666, 0.9323, 0.0666, 0.9323, 0.0666, 0.9323, 0.0666, 0.9323, 0.0666, 0.9323, 0.0666, 0.9323, 0.0666, 0.9323, 0.0666, 0.9323, 0.0666, 0.9323, 0.0666, 0.9323, 0.0666, 0.9323, 0.0666, 0.9323, 0.0666, 0.9323, 0.0666, 0.9323, 0.0666, 0.9323, 0.0666, 0.9323, 0.0666, 0.9323, 0.0666, 0.9323, 0.0666, 0.9323, 0.0666, 0.9323, 0.0666, 0.9323, 0.0666, 0.9323, 0.0666, 0.9323, 0.0666, 0.9323, 0.0666, 0.9323, 0.0666, 0.9323, 0.0666, 0.9323, 0.0666, 0.9323, 0.0666, 0.9323, 0.0666, 0.9323, 0.0666, 0.9323, 0.0666, 0.9323, 0.0666, 0.9323, 0.0666, 0.9323, 0.0666, 0.9323, 0.0666, 0.9323, 0.0666, 0.9323, 0.0666, 0.9323, 0.0666, 0.9323, 0.0666, 0.9323, 0.0666, 0.9323, 0.0666, 0.9323, 0.0666, 0.9323, 0.0666, 0.9323, 0.0666, 0.9323, 0.0666, 0.9323, 0.0666, 0.9323, 0.0666, 0.9323, 0.0666, 0.9323, 0.0666, 0.9323, 0.0666, 0.9323, 0.0666, 0.9323, 0.0666, 0.9323, 0.0666, 0.9323, 0.0666, 0.9323, 0.0666, 0.9323, 0.0666, 0.9323, 0.0666, 0.9323, 0.0666, 0.9323, 0.0666, 0.9323, 0.0666, 0.9323, 0.0666, 0.9323, 0.0666, 0.9323, 0.0666, 0.9323, 0.0666, 0.9323, 0.0666, 0.9323, 0.0666, 0.9323, 0.0666, 0.9323, 0.0666, 0.9323, 0.0666, 0.9323, 0.0666, 0.9323, 0.0666, 0.9323, 0.0666, 0.9323, 0.0666, 0.9323, 0.0666, 0.9323, 0.0666, 0.9323, 0.0666, 0.9323, 0.0666, 0.9323, 0.0666, 0.9323, 0.0666, 0.9323, 0.0666, 0.9323, 0.0666, 0.9323, 0.0666, 0.9323, 0.0666, 0.9323, 0.0666, 0.9323, 0.0666, 0.9323, 0.0666, 0.9323, 0.0666, 0.9323, 0.0666, 0.9323, 0.0666, 0.9323, 0.0666, 0.9323, 0.0666, 0.9323, 0.0666, 0.9323, 0.0666, 0.9323, 0.0666, 0.9323, 0.0666, 0.9323, 0.0666, 0.9323, 0.0666, 0.9323, 0.0666, 0.9323, 0.0666, 0.9323, 0.0666, 0.9323, 0.0666, 0.9323, 0.0666, 0.9323, 0.0666, 0.9323, 0.0666, 0.9323, 0.0666, 0.9323, 0.0666, 0.9323, 0.0666, 0.9323, 0.0666, 0.9323, 0.0666, 0.9323, 0.0666, 0.9323, 0.0666, 0.9323, 0.0666, 0.9323, 0.0666, 0.9323, 0.0666, 0.9323, 0.0666, 0.9323, 0.0666, 0.9323, 0.0666, 0.9323, 0.0666, 0.9323, 0.0666, 0.9323, 0.0666, 0.9323, 0.0666, 0.9323, 0.0666, 0.9323, 0.0666, 0.9323, 0.0666, 0.9323, 0.0666, 0.9323, 0.0666, 0.9323, 0.0666, 0.9323, 0.0666, 0.9323, 0.0666, 0.9323, 0.0666, 0.9323, 0.0666, 0.9323, 0.0666, 0.9323, 0.0666, 0.9323, 0.0666, 0.9323, 0.0666, 0.9323, 0.0666, 0.9323, 0.0666, 0.9323, 0.0666, 0.9323, 0.0666, 0.9323, 0.0666, 0.9323, 0.0666, 0.9323, 0.0666, 0.9323, 0.0666, 0.9323, 0.0666, 0.9323, 0.0666, 0.9323, 0.0666, 0.9323, 0.0666, 0.9323, 0.0666, 0.9323, 0.0666, 0.9323, 0.0666, 0.9323, 0.0666, 0.9323, 0.0666, 0.9323, 0.0666, 0.9323, 0.0666, 0.9323, 0.0666, 0.9323, 0.0666, 0.9323, 0.0666, 0.9323, 0.0666, 0.9323, 0.0666, 0.9323, 0.0666, 0.9323, 0.0666, 0.9323, 0.0666, 0.9323, 0.0666, 0.9323, 0.0666, 0.9323, 0.0666, 0.9323, 0.0666, 0.9323, 0.0666, 0.9323, 0.0666, 0.9323, 0.0666, 0.9323, 0.0666, 0.9323, 0.0666, 0.9305, 0.9364, 0.9305, 0.9364, 0.9305, 0.9364, 0.9305, 0.9364, 0.9305, 0.9364, 0.9305, 0.9364, 0.9305, 0.9364, 0.9305, 0.9364, 0.9305, 0.9364, 0.9305, 0.9364, 0.9305, 0.9364, 0.9305, 0.9364, 0.9305, 0.9364, 0.9305, 0.9364, 0.9305, 0.9364, 0.9305, 0.9364, 0.9305, 0.9364, 0.9305, 0.9364, 0.9305, 0.9364, 0.9305, 0.9364, 0.9305, 0.9364, 0.9305, 0.9364, 0.9305, 0.9364, 0.9305, 0.9364, 0.9305, 0.9364, 0.9305, 0.9364, 0.9305, 0.9364, 0.9305, 0.9364, 0.9305, 0.9364, 0.9305, 0.9364, 0.9305, 0.9364, 0.9305, 0.9364, 0.9323, 0.0666, 0.9323, 0.0666, 0.9323, 0.0666, 0.9323, 0.0666, 0.9323, 0.0666, 0.9323, 0.0666, 0.9323, 0.0666, 0.9323, 0.0666, 0.9323, 0.0666, 0.9323, 0.0666, 0.9323, 0.0666, 0.9323, 0.0666, 0.9323, 0.0666, 0.9323, 0.0666, 0.9323, 0.0666, 0.9323, 0.0666, 0.9323, 0.0666, 0.9323, 0.0666, 0.9323, 0.0666, 0.9323, 0.0666, 0.9323, 0.0666, 0.9323, 0.0666, 0.9323, 0.0666, 0.9323, 0.0666, 0.9323, 0.0666, 0.9323, 0.0666, 0.9323, 0.0666, 0.9323, 0.0666, 0.9323, 0.0666, 0.9323, 0.0666, 0.9323, 0.0666, 0.9323, 0.0666, 0.9323, 0.0666, 0.9323, 0.0666, 0.9323, 0.0666, 0.9323, 0.0666, 0.9323, 0.0666, 0.9323, 0.0666, 0.9323, 0.0666, 0.9323, 0.0666, 0.9323, 0.0666, 0.9323, 0.0666, 0.9323, 0.0666, 0.9323, 0.0666, 0.9323, 0.0666, 0.9323, 0.0666, 0.9323, 0.0666, 0.9323, 0.0666, 0.9323, 0.0666, 0.9323, 0.0666, 0.9323, 0.0666, 0.9323, 0.0666, 0.9323, 0.0666, 0.9323, 0.0666, 0.9323, 0.0666, 0.9323, 0.0666, 0.9323, 0.0666, 0.9323, 0.0666, 0.9323, 0.0666, 0.9323, 0.0666, 0.9323, 0.0666, 0.9323, 0.0666, 0.9323, 0.0666, 0.9323, 0.0666, 0.9323, 0.0666, 0.9323, 0.0666, 0.9323, 0.0666, 0.9323, 0.0666, 0.9323, 0.0666, 0.9323, 0.0666, 0.9323, 0.0666, 0.9323, 0.0666, 0.9323, 0.0666, 0.9323, 0.0666, 0.9323, 0.0666, 0.9323, 0.0666, 0.9323, 0.0666, 0.9323, 0.0666, 0.9323, 0.0666, 0.9323, 0.0666, 0.9323, 0.0666, 0.9323, 0.0666, 0.9323, 0.0666, 0.9323, 0.0666, 0.9323, 0.0666, 0.9323, 0.0666, 0.9323, 0.0666, 0.9323, 0.0666, 0.9323, 0.0666, 0.9323, 0.0666, 0.9323, 0.0666, 0.9323, 0.0666, 0.9323, 0.0666, 0.9323, 0.0666, 0.9323, 0.0666, 0.9323, 0.0666, 0.9323, 0.0666, 0.9323, 0.0666, 0.9323, 0.0666, 0.9323, 0.0666, 0.9323, 0.0666, 0.9323, 0.0666, 0.9323, 0.0666, 0.9323, 0.0666, 0.9323, 0.0666, 0.9323, 0.0666, 0.9323, 0.0666, 0.9323, 0.0666, 0.9323, 0.0666, 0.9323, 0.0666, 0.9323, 0.0666, 0.9323, 0.0666, 0.9323, 0.0666, 0.9323, 0.0666, 0.9323, 0.0666, 0.9323, 0.0666, 0.9323, 0.0666, 0.9323, 0.0666, 0.9323, 0.0666, 0.9323, 0.0666, 0.9222, 0.3623, 0.9222, 0.3623, 0.9222, 0.3623, 0.9222, 0.3623, 0.9222, 0.3623, 0.9222, 0.3623, 0.9222, 0.3623, 0.9222, 0.3623, 0.9222, 0.3623, 0.9222, 0.3623, 0.9222, 0.3623, 0.9222, 0.3623, 0.9222, 0.3623, 0.9222, 0.3623, 0.9222, 0.3623, 0.9222, 0.3623, 0.9222, 0.3623, 0.9222, 0.3623, 0.9222, 0.3623, 0.9222, 0.3623, 0.9222, 0.3623, 0.9222, 0.3623, 0.9222, 0.3623, 0.9222, 0.3623, 0.9222, 0.3623, 0.9222, 0.3623, 0.9222, 0.3623, 0.9222, 0.3623, 0.9222, 0.3623, 0.9222, 0.3623, 0.9222, 0.3623, 0.9222, 0.3623, 0.9222, 0.3623, 0.9222, 0.3623, 0.9222, 0.3623, 0.9222, 0.3623, 0.9222, 0.3623, 0.9222, 0.3623, 0.9222, 0.3623, 0.9222, 0.3623, 0.9222, 0.3623, 0.9222, 0.3623, 0.9222, 0.3623, 0.9222, 0.3623, 0.9222, 0.3623, 0.9222, 0.3623, 0.9222, 0.3623, 0.9222, 0.3623, 0.9222, 0.3623, 0.9222, 0.3623, 0.9222, 0.3623, 0.9222, 0.3623, 0.9222, 0.3623, 0.9222, 0.3623, 0.9222, 0.3623, 0.9222, 0.3623, 0.9222, 0.3623, 0.9222, 0.3623, 0.9222, 0.3623, 0.9222, 0.3623, 0.9222, 0.3623, 0.9222, 0.3623, 0.9222, 0.3623, 0.9222, 0.3623, 0.9222, 0.3623, 0.9222, 0.3623, 0.9222, 0.3623, 0.9222, 0.3623, 0.9222, 0.3623, 0.9222, 0.3623, 0.9222, 0.3623, 0.9222, 0.3623, 0.9222, 0.3623, 0.9222, 0.3623, 0.9222, 0.3623, 0.9222, 0.3623, 0.9222, 0.3623, 0.9222, 0.3623, 0.9222, 0.3623, 0.9222, 0.3623, 0.9222, 0.3623, 0.9222, 0.3623, 0.9222, 0.3623, 0.9222, 0.3623, 0.9222, 0.3623, 0.9222, 0.3623, 0.9222, 0.3623, 0.9222, 0.3623, 0.9222, 0.3623, 0.9222, 0.3623, 0.9222, 0.3623, 0.9222, 0.3623, 0.9222, 0.3623, 0.9222, 0.3623, 0.9222, 0.3623, 0.9222, 0.3623, 0.9222, 0.3623, 0.9222, 0.3623, 0.9222, 0.3623, 0.9222, 0.3623, 0.9222, 0.3623, 0.9222, 0.3623, 0.9222, 0.3623, 0.9222, 0.3623, 0.9222, 0.3623, 0.9222, 0.3623, 0.9222, 0.3623, 0.9222, 0.3623, 0.9302, 0.07056, 0.9302, 0.07056, 0.9302, 0.07056, 0.9302, 0.07056, 0.9302, 0.07056, 0.9302, 0.07056, 0.9302, 0.07056, 0.9302, 0.07056, 0.9302, 0.07056, 0.9302, 0.07056, 0.9302, 0.07056, 0.9302, 0.07056, 0.9302, 0.07056, 0.9302, 0.07056, 0.9302, 0.07056, 0.9302, 0.07056, 0.9302, 0.07056, 0.9302, 0.07056, 0.9302, 0.07056, 0.9302, 0.07056, 0.9302, 0.07056, 0.9302, 0.07056, 0.9302, 0.07056, 0.9302, 0.07056, 0.9302, 0.07056, 0.9302, 0.07056, 0.9302, 0.07056, 0.9302, 0.07056, 0.9302, 0.07056, 0.9302, 0.07056, 0.9302, 0.07056, 0.9302, 0.07056, 0.9302, 0.07056, 0.9302, 0.07056, 0.9302, 0.07056, 0.9302, 0.07056, 0.9302, 0.07056, 0.9302, 0.07056, 0.9302, 0.07056, 0.9302, 0.07056, 0.9302, 0.07056, 0.9302, 0.07056, 0.9302, 0.07056, 0.9302, 0.07056, 0.9302, 0.07056, 0.9302, 0.07056, 0.9302, 0.07056, 0.9302, 0.07056, 0.9302, 0.07056, 0.9302, 0.07056, 0.9302, 0.07056, 0.9302, 0.07056, 0.9302, 0.07056, 0.9302, 0.07056, 0.9302, 0.07056, 0.9302, 0.07056, 0.9302, 0.07056, 0.9302, 0.07056, 0.9302, 0.07056, 0.9302, 0.07056, 0.9302, 0.07056, 0.9302, 0.07056, 0.9302, 0.07056, 0.9302, 0.07056, 0.9302, 0.07056, 0.9302, 0.07056, 0.9302, 0.07056, 0.9302, 0.07056, 0.9302, 0.07056, 0.9302, 0.07056, 0.9302, 0.07056, 0.9302, 0.07056, 0.9302, 0.07056, 0.9302, 0.07056, 0.9302, 0.07056, 0.9302, 0.07056, 0.9302, 0.07056, 0.9302, 0.07056, 0.9302, 0.07056, 0.9302, 0.07056, 0.9302, 0.07056, 0.9302, 0.07056, 0.9302, 0.07056, 0.9302, 0.07056, 0.9302, 0.07056, 0.9302, 0.07056, 0.9302, 0.07056, 0.9302, 0.07056, 0.9302, 0.07056, 0.9302, 0.07056, 0.9302, 0.07056, 0.9302, 0.07056, 0.9302, 0.07056, 0.9302, 0.07056, 0.9302, 0.07056, 0.9302, 0.07056, 0.9302, 0.07056, 0.9302, 0.07056, 0.9302, 0.07056, 0.9302, 0.07056, 0.9302, 0.07056, 0.9302, 0.07056, 0.9302, 0.07056, 0.9302, 0.07056, 0.9302, 0.07056, 0.9302, 0.07056, 0.9302, 0.07056, 0.9302, 0.07056, 0.9302, 0.07056, 0.9302, 0.07056, 0.9302, 0.07056, 0.9302, 0.07056, 0.9302, 0.07056, 0.9302, 0.07056, 0.9302, 0.07056, 0.9302, 0.07056, 0.9302, 0.07056, 0.9302, 0.07056, 0.9302, 0.07056, 0.9302, 0.07056, 0.9302, 0.07056, 0.9302, 0.07056, 0.9302, 0.07056, 0.9302, 0.07056, 0.9302, 0.07056, 0.9302, 0.07056, 0.9302, 0.07056, 0.9302, 0.07056, 0.9302, 0.07056, 0.9302, 0.07056, 0.9302, 0.07056, 0.9302, 0.07056, 0.9296, 0.9351, 0.9296, 0.9351, 0.9296, 0.9351, 0.9296, 0.9351, 0.9296, 0.9351, 0.9296, 0.9351, 0.9296, 0.9351, 0.9296, 0.9351, 0.9296, 0.9351, 0.9296, 0.9351, 0.9296, 0.9351, 0.9296, 0.9351, 0.9296, 0.9351, 0.9296, 0.9351, 0.9296, 0.9351, 0.9296, 0.9351, 0.9302, 0.07056, 0.9302, 0.07056, 0.9302, 0.07056, 0.9302, 0.07056, 0.9302, 0.07056, 0.9302, 0.07056, 0.9302, 0.07056, 0.9302, 0.07056, 0.9302, 0.07056, 0.9302, 0.07056, 0.9302, 0.07056, 0.9302, 0.07056, 0.9302, 0.07056, 0.9302, 0.07056, 0.9302, 0.07056, 0.9302, 0.07056, 0.9302, 0.07056, 0.9302, 0.07056, 0.9302, 0.07056, 0.9302, 0.07056, 0.9302, 0.07056, 0.9302, 0.07056, 0.9302, 0.07056, 0.9302, 0.07056, 0.9302, 0.07056, 0.9302, 0.07056, 0.9302, 0.07056, 0.9302, 0.07056, 0.9302, 0.07056, 0.9302, 0.07056, 0.9302, 0.07056, 0.9302, 0.07056, 0.9302, 0.07056, 0.9302, 0.07056, 0.9302, 0.07056, 0.9302, 0.07056, 0.9302, 0.07056, 0.9302, 0.07056, 0.9302, 0.07056, 0.9302, 0.07056, 0.9302, 0.07056, 0.9302, 0.07056, 0.9302, 0.07056, 0.9302, 0.07056, 0.9302, 0.07056, 0.9302, 0.07056, 0.9302, 0.07056, 0.9302, 0.07056, 0.9302, 0.07056, 0.9302, 0.07056, 0.9302, 0.07056, 0.9302, 0.07056, 0.9302, 0.07056, 0.9302, 0.07056, 0.9302, 0.07056, 0.9302, 0.07056, 0.9302, 0.07056, 0.9302, 0.07056, 0.9302, 0.07056, 0.9302, 0.07056, 0.9231, 0.4136, 0.9231, 0.4136, 0.9231, 0.4136, 0.9231, 0.4136, 0.9231, 0.4136, 0.9231, 0.4136, 0.9231, 0.4136, 0.9231, 0.4136, 0.9231, 0.4136, 0.9231, 0.4136, 0.9231, 0.4136, 0.9231, 0.4136, 0.9231, 0.4136, 0.9231, 0.4136, 0.9231, 0.4136, 0.9231, 0.4136, 0.9231, 0.4136, 0.9231, 0.4136, 0.9231, 0.4136, 0.9231, 0.4136, 0.9231, 0.4136, 0.9231, 0.4136, 0.9231, 0.4136, 0.9231, 0.4136, 0.9231, 0.4136, 0.9231, 0.4136, 0.9231, 0.4136, 0.9231, 0.4136, 0.9231, 0.4136, 0.9231, 0.4136, 0.9231, 0.4136, 0.9231, 0.4136, 0.9231, 0.4136, 0.9231, 0.4136, 0.9231, 0.4136, 0.9231, 0.4136, 0.9296, 0.9351, 0.9296, 0.9351, 0.9296, 0.9351, 0.9296, 0.9351, 0.9296, 0.9351, 0.9296, 0.9351, 0.9296, 0.9351, 0.9296, 0.9351, 0.9296, 0.9351, 0.9296, 0.9351, 0.9296, 0.9351, 0.9296, 0.9351, 0.9296, 0.9351, 0.9296, 0.9351, 0.9296, 0.9351, 0.9296, 0.9351, 0.9296, 0.9351, 0.9296, 0.9351, 0.9296, 0.9351, 0.9296, 0.9351, 0.9296, 0.9351, 0.9296, 0.9351, 0.9296, 0.9351, 0.9296, 0.9351, 0.9296, 0.9351, 0.9296, 0.9351, 0.9296, 0.9351, 0.9296, 0.9351, 0.9296, 0.9351, 0.9296, 0.9351, 0.9296, 0.9351, 0.9296, 0.9351, 0.9296, 0.9351, 0.9296, 0.9351, 0.9296, 0.9351, 0.9296, 0.9351, 0.1902, 0.2347, 0.1902, 0.2347, 0.1902, 0.2347, 0.1902, 0.2347, 0.1902, 0.2347, 0.1902, 0.2347, 0.1902, 0.2347, 0.1902, 0.2347, 0.1902, 0.2347, 0.1902, 0.2347, 0.1902, 0.2347, 0.1902, 0.2347, 0.1902, 0.2347, 0.1902, 0.2347, 0.1902, 0.2347, 0.1902, 0.2347, 0.1902, 0.2347, 0.1902, 0.2347, 0.1902, 0.2347, 0.1902, 0.2347, 0.1902, 0.2347, 0.1902, 0.2347, 0.1902, 0.2347, 0.1902, 0.2347, 0.1902, 0.2347, 0.1902, 0.2347, 0.1902, 0.2347, 0.1902, 0.2347, 0.1902, 0.2347, 0.1902, 0.2347, 0.1902, 0.2347, 0.1902, 0.2347, 0.1902, 0.2347, 0.1902, 0.2347, 0.1902, 0.2347, 0.1902, 0.2347, 0.1902, 0.2347, 0.1902, 0.2347, 0.1902, 0.2347, 0.1902, 0.2347, 0.1902, 0.2347, 0.1902, 0.2347, 0.1902, 0.2347, 0.1902, 0.2347, 0.1902, 0.2347, 0.1902, 0.2347, 0.1902, 0.2347, 0.1902, 0.2347, 0.1902, 0.2347, 0.1902, 0.2347, 0.1902, 0.2347, 0.1902, 0.2347, 0.1902, 0.2347, 0.1902, 0.2347, 0.1902, 0.2347, 0.1902, 0.2347, 0.1902, 0.2347, 0.1902, 0.2347, 0.1902, 0.2347, 0.1902, 0.2347, 0.1902, 0.2347, 0.1902, 0.2347, 0.1902, 0.2347, 0.1902, 0.2347, 0.1902, 0.2347, 0.1902, 0.2347, 0.1902, 0.2347, 0.1902, 0.2347, 0.1902, 0.2347, 0.1902, 0.2347, 0.1902, 0.2347, 0.1902, 0.2347, 0.1902, 0.2347, 0.1902, 0.2347, 0.1902, 0.2347, 0.1902, 0.2347, 0.1902, 0.2347, 0.1902, 0.2347, 0.1902, 0.2347, 0.1902, 0.2347, 0.1902, 0.2347, 0.1902, 0.2347, 0.1902, 0.2347, 0.1902, 0.2347, 0.1902, 0.2347, 0.1902, 0.2347, 0.1902, 0.2347, 0.1902, 0.2347, 0.1902, 0.2347, 0.1902, 0.2347, 0.1902, 0.2347, 0.1902, 0.2347, 0.1902, 0.2347, 0.1902, 0.2347, 0.1902, 0.2347, 0.1902, 0.2347])
me_cube.materials.append(mat_plane_mat)
me_cube.use_mirror_vertex_groups = False
me_cube.update()
me_cylinder = bpy.data.meshes.new('Cylinder')
me_cylinder.from_pydata([(0.0, 0.09706, -0.3025), (0.0, 0.1606, 0.3487), (0.06863, 0.06863, -0.3025), (0.1136, 0.1136, 0.3487), (0.09706, -1.767e-09, -0.3025), (0.1606, 2.132e-11, 0.3487), (0.06863, -0.06863, -0.3025), (0.1136, -0.1136, 0.3487), (0.0, -0.09706, -0.3025), (0.0, -0.1606, 0.3487), (-0.06863, -0.06863, -0.3025), (-0.1136, -0.1136, 0.3487), (-0.09706, -1.767e-09, -0.3025), (-0.1606, 2.132e-11, 0.3487), (-0.06863, 0.06863, -0.3025), (-0.1136, 0.1136, 0.3487), (0.0, 0.1606, -0.2616), (0.1136, 0.1136, -0.2616), (0.1606, 2.132e-11, -0.2616), (0.1136, -0.1136, -0.2616), (0.0, -0.1606, -0.2616), (-0.1136, -0.1136, -0.2616), (-0.1606, 2.132e-11, -0.2616), (-0.1136, 0.1136, -0.2616), (-0.08131, 0.07673, -0.09427), (0.07381, 0.07673, -0.09427), (-0.07405, 1.042, -0.06149), (0.06654, 1.042, -0.127), (-0.1357, 0.5918, -0.08393), (0.1282, 0.5918, -0.1046), (-0.003751, 0.07673, -0.09427), (-0.003751, 1.042, -0.09427), (-0.00731, 0.5918, -0.1392), (0.0964, 0.8168, -0.1257), (-0.1039, 0.8168, -0.06282), (-0.01498, 0.8168, -0.1302), (-0.0001912, 0.5918, -0.04935), (0.007483, 0.8168, -0.05832), (0.07941, 0.08414, -0.09474), (0.07908, -0.07098, -0.09474), (1.044, 0.07485, -0.06197), (1.044, -0.06574, -0.1275), (0.5946, 0.1375, -0.0844), (0.594, -0.1265, -0.1051), (0.07924, 0.006578, -0.09474), (1.044, 0.004557, -0.09474), (0.5943, 0.009059, -0.1397), (0.8191, -0.09512, -0.1262), (0.8195, 0.1052, -0.06329), (0.8193, 0.01626, -0.1307), (0.5943, 0.00194, -0.04983), (0.8193, -0.006205, -0.0588), (0.08647, -0.07659, -0.09522), (-0.06865, -0.07594, -0.09522), (0.07517, -1.042, -0.06245), (-0.06542, -1.041, -0.128), (0.1387, -0.5919, -0.08488), (-0.1252, -0.5908, -0.1056), (0.008914, -0.07627, -0.09522), (0.004874, -1.041, -0.09522), (0.01032, -0.5913, -0.1401), (-0.09433, -0.8159, -0.1267), (0.106, -0.8168, -0.06377), (0.01705, -0.8164, -0.1312), (0.003198, -0.5913, -0.05031), (-0.005418, -0.8163, -0.05927), (-0.07427, -0.08333, -0.0957), (-0.0733, 0.07179, -0.0957), (-1.039, -0.07, -0.06292), (-1.038, 0.07059, -0.1285), (-0.5897, -0.1345, -0.08536), (-0.588, 0.1294, -0.106), (-0.07378, -0.005767, -0.0957), (-1.039, 0.0002934, -0.0957), (-0.5889, -0.006092, -0.1406), (-0.8132, 0.09903, -0.1272), (-0.8145, -0.1013, -0.06424), (-0.8139, -0.01235, -0.1316), (-0.5888, 0.001027, -0.05078), (-0.8138, 0.01011, -0.05975)], [], [(16, 1, 3, 17), (17, 3, 5, 18), (18, 5, 7, 19), (19, 7, 9, 20), (20, 9, 11, 21), (21, 11, 13, 22), (3, 1, 15, 13, 11, 9, 7, 5), (22, 13, 15, 23), (23, 15, 1, 16), (0, 2, 4, 6, 8, 10, 12, 14), (2, 0, 16, 17), (4, 2, 17, 18), (6, 4, 18, 19), (8, 6, 19, 20), (10, 8, 20, 21), (12, 10, 21, 22), (14, 12, 22, 23), (0, 14, 23, 16), (35, 31, 27, 33), (30, 32, 29, 25), (24, 28, 32, 30), (34, 26, 31, 35), (28, 34, 35, 32), (32, 35, 33, 29), (37, 33, 27, 31), (30, 25, 29, 36), (24, 30, 36, 28), (34, 37, 31, 26), (28, 36, 37, 34), (36, 29, 33, 37), (49, 45, 41, 47), (44, 46, 43, 39), (38, 42, 46, 44), (48, 40, 45, 49), (42, 48, 49, 46), (46, 49, 47, 43), (51, 47, 41, 45), (44, 39, 43, 50), (38, 44, 50, 42), (48, 51, 45, 40), (42, 50, 51, 48), (50, 43, 47, 51), (63, 59, 55, 61), (58, 60, 57, 53), (52, 56, 60, 58), (62, 54, 59, 63), (56, 62, 63, 60), (60, 63, 61, 57), (65, 61, 55, 59), (58, 53, 57, 64), (52, 58, 64, 56), (62, 65, 59, 54), (56, 64, 65, 62), (64, 57, 61, 65), (77, 73, 69, 75), (72, 74, 71, 67), (66, 70, 74, 72), (76, 68, 73, 77), (70, 76, 77, 74), (74, 77, 75, 71), (79, 75, 69, 73), (72, 67, 71, 78), (66, 72, 78, 70), (76, 79, 73, 68), (70, 78, 79, 76), (78, 71, 75, 79)])
me_cylinder.polygons.foreach_set('use_smooth', [0, 0, 0, 0, 0, 0, 0, 0, 0, 0, 0, 0, 0, 0, 0, 0, 0, 0, 1, 1, 1, 1, 1, 1, 1, 1, 1, 1, 1, 1, 1, 1, 1, 1, 1, 1, 1, 1, 1, 1, 1, 1, 1, 1, 1, 1, 1, 1, 1, 1, 1, 1, 1, 1, 1, 1, 1, 1, 1, 1, 1, 1, 1, 1, 1, 1])
_uv = me_cylinder.uv_layers.new(name='UVMap')
_uv.uv.foreach_set('vector', [0.4568, 0.09184, 0.4568, 0.09184, 0.4568, 0.09184, 0.4568, 0.09184, 0.4568, 0.09184, 0.4568, 0.09184, 0.4568, 0.09184, 0.4568, 0.09184, 0.4568, 0.09184, 0.4568, 0.09184, 0.4568, 0.09184, 0.4568, 0.09184, 0.4568, 0.09184, 0.4568, 0.09184, 0.4568, 0.09184, 0.4568, 0.09184, 0.4568, 0.09184, 0.4568, 0.09184, 0.4568, 0.09184, 0.4568, 0.09184, 0.4568, 0.09184, 0.4568, 0.09184, 0.4568, 0.09184, 0.4568, 0.09184, 0.4568, 0.09184, 0.4568, 0.09184, 0.4568, 0.09184, 0.4568, 0.09184, 0.4568, 0.09184, 0.4568, 0.09184, 0.4568, 0.09184, 0.4568, 0.09184, 0.4568, 0.09184, 0.4568, 0.09184, 0.4568, 0.09184, 0.4568, 0.09184, 0.4568, 0.09184, 0.4568, 0.09184, 0.4568, 0.09184, 0.4568, 0.09184, 0.4568, 0.09184, 0.4568, 0.09184, 0.4568, 0.09184, 0.4568, 0.09184, 0.4568, 0.09184, 0.4568, 0.09184, 0.4568, 0.09184, 0.4568, 0.09184, 0.4568, 0.09184, 0.4568, 0.09184, 0.4568, 0.09184, 0.4568, 0.09184, 0.4568, 0.09184, 0.4568, 0.09184, 0.4568, 0.09184, 0.4568, 0.09184, 0.4568, 0.09184, 0.4568, 0.09184, 0.4568, 0.09184, 0.4568, 0.09184, 0.4568, 0.09184, 0.4568, 0.09184, 0.4568, 0.09184, 0.4568, 0.09184, 0.4568, 0.09184, 0.4568, 0.09184, 0.4568, 0.09184, 0.4568, 0.09184, 0.4568, 0.09184, 0.4568, 0.09184, 0.4568, 0.09184, 0.4568, 0.09184, 0.4568, 0.09184, 0.4568, 0.09184, 0.4568, 0.09184, 0.4568, 0.09184, 0.4568, 0.09184, 0.4568, 0.09184, 0.4568, 0.09184, 0.4568, 0.09184, 0.9144, 0.5401, 0.9144, 0.5401, 0.9144, 0.5401, 0.9144, 0.5401, 0.9144, 0.5401, 0.9144, 0.5401, 0.9144, 0.5401, 0.9144, 0.5401, 0.9144, 0.5401, 0.9144, 0.5401, 0.9144, 0.5401, 0.9144, 0.5401, 0.9144, 0.5401, 0.9144, 0.5401, 0.9144, 0.5401, 0.9144, 0.5401, 0.9144, 0.5401, 0.9144, 0.5401, 0.9144, 0.5401, 0.9144, 0.5401, 0.9144, 0.5401, 0.9144, 0.5401, 0.9144, 0.5401, 0.9144, 0.5401, 0.9144, 0.5401, 0.9144, 0.5401, 0.9144, 0.5401, 0.9144, 0.5401, 0.9144, 0.5401, 0.9144, 0.5401, 0.9144, 0.5401, 0.9144, 0.5401, 0.9144, 0.5401, 0.9144, 0.5401, 0.9144, 0.5401, 0.9144, 0.5401, 0.9144, 0.5401, 0.9144, 0.5401, 0.9144, 0.5401, 0.9144, 0.5401, 0.9144, 0.5401, 0.9144, 0.5401, 0.9144, 0.5401, 0.9144, 0.5401, 0.9144, 0.5401, 0.9144, 0.5401, 0.9144, 0.5401, 0.9144, 0.5401, 0.9144, 0.5401, 0.9144, 0.5401, 0.9144, 0.5401, 0.9144, 0.5401, 0.9144, 0.5401, 0.9144, 0.5401, 0.9144, 0.5401, 0.9144, 0.5401, 0.9144, 0.5401, 0.9144, 0.5401, 0.9144, 0.5401, 0.9144, 0.5401, 0.9144, 0.5401, 0.9144, 0.5401, 0.9144, 0.5401, 0.9144, 0.5401, 0.9144, 0.5401, 0.9144, 0.5401, 0.9144, 0.5401, 0.9144, 0.5401, 0.9144, 0.5401, 0.9144, 0.5401, 0.9144, 0.5401, 0.9144, 0.5401, 0.9144, 0.5401, 0.9144, 0.5401, 0.9144, 0.5401, 0.9144, 0.5401, 0.9144, 0.5401, 0.9144, 0.5401, 0.9144, 0.5401, 0.9144, 0.5401, 0.9144, 0.5401, 0.9144, 0.5401, 0.9144, 0.5401, 0.9144, 0.5401, 0.9144, 0.5401, 0.9144, 0.5401, 0.9144, 0.5401, 0.9144, 0.5401, 0.9144, 0.5401, 0.9144, 0.5401, 0.9144, 0.5401, 0.9144, 0.5401, 0.9144, 0.5401, 0.9144, 0.5401, 0.9144, 0.5401, 0.9144, 0.5401, 0.9144, 0.5401, 0.9144, 0.5401, 0.9144, 0.5401, 0.9144, 0.5401, 0.9144, 0.5401, 0.9144, 0.5401, 0.9144, 0.5401, 0.9144, 0.5401, 0.9144, 0.5401, 0.9144, 0.5401, 0.9144, 0.5401, 0.9144, 0.5401, 0.9144, 0.5401, 0.9144, 0.5401, 0.9144, 0.5401, 0.9144, 0.5401, 0.9144, 0.5401, 0.9144, 0.5401, 0.9144, 0.5401, 0.9144, 0.5401, 0.9144, 0.5401, 0.9144, 0.5401, 0.9144, 0.5401, 0.9144, 0.5401, 0.9144, 0.5401, 0.9144, 0.5401, 0.9144, 0.5401, 0.9144, 0.5401, 0.9144, 0.5401, 0.9144, 0.5401, 0.9144, 0.5401, 0.9144, 0.5401, 0.9144, 0.5401, 0.9144, 0.5401, 0.9144, 0.5401, 0.9144, 0.5401, 0.9144, 0.5401, 0.9144, 0.5401, 0.9144, 0.5401, 0.9144, 0.5401, 0.9144, 0.5401, 0.9144, 0.5401, 0.9144, 0.5401, 0.9144, 0.5401, 0.9144, 0.5401, 0.9144, 0.5401, 0.9144, 0.5401, 0.9144, 0.5401, 0.9144, 0.5401, 0.9144, 0.5401, 0.9144, 0.5401, 0.9144, 0.5401, 0.9144, 0.5401, 0.9144, 0.5401, 0.9144, 0.5401, 0.9144, 0.5401, 0.9144, 0.5401, 0.9144, 0.5401, 0.9144, 0.5401, 0.9144, 0.5401, 0.9144, 0.5401, 0.9144, 0.5401, 0.9144, 0.5401, 0.9144, 0.5401, 0.9144, 0.5401, 0.9144, 0.5401, 0.9144, 0.5401, 0.9144, 0.5401, 0.9144, 0.5401, 0.9144, 0.5401, 0.9144, 0.5401, 0.9144, 0.5401, 0.9144, 0.5401, 0.9144, 0.5401, 0.9144, 0.5401, 0.9144, 0.5401, 0.9144, 0.5401, 0.9144, 0.5401, 0.9144, 0.5401, 0.9144, 0.5401, 0.9144, 0.5401, 0.9144, 0.5401, 0.9144, 0.5401, 0.9144, 0.5401, 0.9144, 0.5401, 0.9144, 0.5401, 0.9144, 0.5401, 0.9144, 0.5401, 0.9144, 0.5401, 0.9144, 0.5401, 0.9144, 0.5401, 0.9144, 0.5401, 0.9144, 0.5401, 0.9144, 0.5401, 0.9144, 0.5401, 0.9144, 0.5401])
me_cylinder.materials.append(mat_plane_mat)
me_cylinder.update()

# ---- objects
ob_plane = bpy.data.objects.new('Plane', me_cube)
ob_light = bpy.data.objects.new('Light', light_light)
ob_camera = bpy.data.objects.new('Camera', cam_camera)
ob_propellor = bpy.data.objects.new('propellor', me_cylinder)

# ---- transforms, parenting, visibility, modifiers, constraints
ob_plane.location = (0.0, 0.0, 0.0)
ob_plane.lock_rotations_4d = False
ob_plane.empty_display_type = 'ARROWS'
ob_plane.lineart.crease_threshold = 0.0
_m = ob_plane.modifiers.new('Mirror', 'MIRROR')
_m.use_clip = True
_m = ob_plane.modifiers.new('Auto Smooth', 'NODES')
_m.node_group = ng_auto_smooth
_gi = [s.identifier for s in ng_auto_smooth.interface.items_tree if s.item_type == 'SOCKET' and s.in_out == 'INPUT']
_m[_gi[1]] = 0.5236  # Angle
ob_light.location = (4.076, 1.005, 5.904)
ob_light.rotation_euler = (0.6503, 0.05522, 1.866)
ob_light.lock_rotations_4d = False
ob_light.empty_display_type = 'ARROWS'
ob_light.color = (0.0, 0.0, 0.0, 0.0)
ob_light.lineart.crease_threshold = 0.0
ob_camera.location = (7.359, -6.926, 4.958)
ob_camera.rotation_euler = (1.109, 0.0, 0.8149)
ob_camera.lock_rotations_4d = False
ob_camera.empty_display_type = 'ARROWS'
ob_camera.color = (0.0, 0.0, 0.0, 0.0)
ob_camera.display_type = 'WIRE'
ob_camera.lineart.crease_threshold = 0.0
ob_propellor.parent = ob_plane
ob_propellor.location = (9.313e-10, 2.547, 6.519e-09)
ob_propellor.rotation_euler = (1.571, -0.0, 0.0)
_m = ob_propellor.modifiers.new('Auto Smooth', 'NODES')
_m.node_group = ng_auto_smooth
_gi = [s.identifier for s in ng_auto_smooth.interface.items_tree if s.item_type == 'SOCKET' and s.in_out == 'INPUT']
_m[_gi[1]] = 0.5236  # Angle

# ---- collection membership
col_collection.objects.link(ob_plane)
col_collection.objects.link(ob_light)
col_collection.objects.link(ob_camera)
col_collection.objects.link(ob_propellor)

# ---- scene / render settings (as saved in the file)
scene.camera = ob_camera
scene.frame_start = 1; scene.frame_end = 250; scene.frame_set(1)
scene.render.engine = 'BLENDER_EEVEE_NEXT'
scene.cycles.sampling_pattern = 'TABULATED_SOBOL'
bpy.context.view_layer.update()
